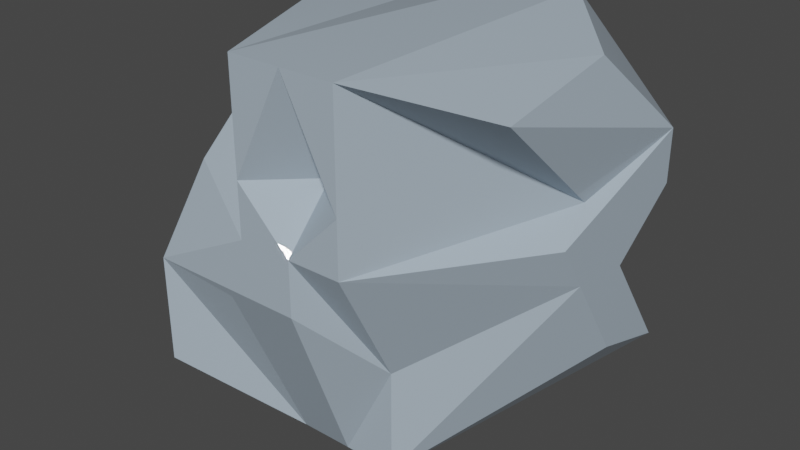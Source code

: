 # Source: sattelite_chunk_1.blend  (saved by Blender 2.91.10; exported with 4.5.12 LTS)
import bpy
from mathutils import Matrix  # noqa: F401  (used for matrix-valued properties, if any)

bpy.ops.wm.read_factory_settings(use_empty=True)
scene = bpy.context.scene
scene.name = 'Scene'

# ---- collections
col_collection = bpy.data.collections.new('Collection'); scene.collection.children.link(col_collection)

# ---- materials (node trees are filled in below, after node groups)
mat_body = bpy.data.materials.new('Body')
mat_body.alpha_threshold = 0.0
mat_body.use_transparent_shadow = False
mat_body.line_color = (0.0, 0.0, 0.0, 1.0)
mat_solar = bpy.data.materials.new('Solar')
mat_solar.use_transparent_shadow = False

# ---- material node trees
mat_body.use_nodes = True; mat_body.node_tree.nodes.clear()
_N = mat_body.node_tree.nodes; _L = mat_body.node_tree.links
n0 = _N.new('ShaderNodeOutputMaterial'); n0.name = 'Material Output'; n0.location = (300, 300)
n1 = _N.new('ShaderNodeBsdfPrincipled'); n1.name = 'Principled BSDF'; n1.location = (10, 300)
n1.distribution = 'GGX'
n1.subsurface_method = 'BURLEY'
n1.inputs[0].default_value = (0.3896, 0.4741, 0.5524, 1.0)
n1.inputs[2].default_value = 0.0
n1.inputs[3].default_value = 1.45
n1.inputs[13].default_value = 0.08842
n1.inputs[27].default_value = (0.0, 0.0, 0.0, 1.0)
n1.inputs[28].default_value = 1.0
_L.new(n1.outputs[0], n0.inputs[0])
n0.is_active_output = True
mat_solar.use_nodes = True; mat_solar.node_tree.nodes.clear()
_N = mat_solar.node_tree.nodes; _L = mat_solar.node_tree.links
n0 = _N.new('ShaderNodeBsdfPrincipled'); n0.name = 'Principled BSDF'; n0.location = (10, 300)
n0.distribution = 'GGX'
n0.subsurface_method = 'BURLEY'
n0.inputs[0].default_value = (0.003348, 0.005888, 0.1121, 1.0)
n0.inputs[1].default_value = 1.0
n0.inputs[2].default_value = 0.0
n0.inputs[3].default_value = 1.45
n0.inputs[27].default_value = (0.0, 0.0, 0.0, 1.0)
n0.inputs[28].default_value = 1.0
n1 = _N.new('ShaderNodeOutputMaterial'); n1.name = 'Material Output'; n1.location = (300, 300)
_L.new(n0.outputs[0], n1.inputs[0])
n1.is_active_output = True

# ---- world
world_world = bpy.data.worlds.new('World'); scene.world = world_world
world_world.use_nodes = True; world_world.node_tree.nodes.clear()
_N = world_world.node_tree.nodes; _L = world_world.node_tree.links
n0 = _N.new('ShaderNodeOutputWorld'); n0.name = 'World Output'; n0.location = (300, 300)
n1 = _N.new('ShaderNodeBackground'); n1.name = 'Background'; n1.location = (10, 300)
n1.inputs[0].default_value = (0.05088, 0.05088, 0.05088, 1.0)
_L.new(n1.outputs[0], n0.inputs[0])
n0.is_active_output = True
world_world.color = (0.05088, 0.05088, 0.05088)
world_world.use_sun_shadow = False
world_world.sun_shadow_jitter_overblur = 0.0

# ---- meshes
me_cube = bpy.data.meshes.new('Cube')
me_cube.from_pydata([(0.3333, 0.2695, 0.3333), (0.3333, -1.114, 0.3333), (0.9933, 0.8863, 0.3333), (0.9145, 0.1201, 0.1401), (0.3333, 0.8863, 0.9933), (0.3333, -1.114, 0.9933), (0.9933, -0.7125, 0.8336), (0.8765, 0.2612, 0.8846), (-0.3333, 0.8863, 0.3333), (-0.3333, -1.114, 0.3333), (-0.9933, 0.8863, 0.3333), (-0.9933, -0.5182, 0.3702), (-0.4226, 0.5129, 0.9343), (-0.3333, -1.114, 0.9933), (-0.9933, -0.02296, 0.8065), (-1.083, 0.5129, 0.9343), (0.0, 0.8863, 0.3333), (0.0, -0.8014, 0.3333), (0.0, 0.8863, 0.9933), (0.0, -1.114, 0.9933), (0.3333, 0.4244, -0.3333), (0.2545, -0.6401, -0.8091), (0.9933, 0.4244, -0.3333), (0.9933, 0.009068, -0.2797), (0.3333, 0.8863, -0.9933), (0.2545, -0.6401, -1.469), (0.9933, 0.368, -0.8336), (0.9933, 0.8863, -0.9933), (-0.3333, 0.8863, -0.3333), (-0.3333, -1.114, -0.3333), (-0.9933, 0.8863, -0.3333), (-0.9933, -1.114, -0.3333), (-0.3333, 0.8863, -0.9933), (-0.4121, -0.6401, -1.469), (-0.9933, -1.114, -0.9933), (-1.237, 0.641, -0.8475), (0.0, 0.4244, -0.3333), (0.0, -1.114, -0.3333), (0.0, 0.8863, -0.9933), (-0.07878, -0.6401, -1.469), (0.3333, 0.8863, 0.0), (0.3333, -1.114, 0.0), (0.9933, 0.8863, 0.0), (0.9933, -0.1722, 1.278e-07), (0.0, -1.114, 0.0), (-0.3333, 0.8863, 0.0), (-0.3333, -1.114, 0.0), (-0.9933, 0.8863, 0.0), (-0.9933, -0.7683, 0.1499)], [], [(44, 41, 1, 17), (3, 6, 5, 1), (41, 43, 3, 1), (18, 19, 5, 4), (5, 6, 7, 4), (16, 18, 4, 0), (0, 4, 7, 2), (2, 7, 6, 3), (1, 5, 19, 17), (44, 17, 9, 46), (11, 9, 13, 14), (46, 9, 11, 48), (18, 12, 13, 19), (13, 12, 15, 14), (16, 8, 12, 18), (8, 10, 15, 12), (10, 11, 14, 15), (9, 17, 19, 13), (10, 47, 48, 11), (8, 45, 47, 10), (2, 3, 43, 42), (0, 2, 42, 40), (44, 37, 21, 41), (23, 21, 25, 26), (41, 21, 23, 43), (38, 24, 25, 39), (25, 24, 27, 26), (36, 20, 24, 38), (20, 22, 27, 24), (22, 23, 26, 27), (21, 37, 39, 25), (44, 46, 29, 37), (31, 34, 33, 29), (46, 48, 31, 29), (38, 39, 33, 32), (33, 34, 35, 32), (36, 38, 32, 28), (28, 32, 35, 30), (30, 35, 34, 31), (16, 40, 36, 45), (0, 40, 16), (29, 33, 39, 37), (45, 36, 28), (8, 16, 45), (30, 31, 48, 47), (28, 30, 47, 45), (22, 42, 43, 23), (20, 40, 42, 22), (40, 20, 36)])
_uv = me_cube.uv_layers.new(name='UVMap')
_uv.uv.foreach_set('vector', [0.5, 0.375, 0.5, 0.4167, 0.5417, 0.4167, 0.5417, 0.375, 0.5417, 0.4167, 0.5417, 0.4167, 0.5417, 0.4167, 0.5417, 0.4167, 0.5, 0.4167, 0.5, 0.4167, 0.5417, 0.4167, 0.5417, 0.4167, 0.5417, 0.375, 0.5417, 0.375, 0.5417, 0.4167, 0.5417, 0.4167, 0.5417, 0.4167, 0.5417, 0.4167, 0.5417, 0.4167, 0.5417, 0.4167, 0.5417, 0.375, 0.5417, 0.375, 0.5417, 0.4167, 0.5417, 0.4167, 0.5417, 0.4167, 0.5417, 0.4167, 0.5417, 0.4167, 0.5417, 0.4167, 0.5417, 0.4167, 0.5417, 0.4167, 0.5417, 0.4167, 0.5417, 0.4167, 0.5417, 0.4167, 0.5417, 0.4167, 0.5417, 0.375, 0.5417, 0.375, 0.5, 0.375, 0.5417, 0.375, 0.5417, 0.4167, 0.5, 0.4167, 0.5417, 0.4167, 0.5417, 0.4167, 0.5417, 0.4167, 0.5417, 0.4167, 0.5, 0.4167, 0.5417, 0.4167, 0.5417, 0.4167, 0.5, 0.4167, 0.5417, 0.375, 0.5417, 0.4167, 0.5417, 0.4167, 0.5417, 0.375, 0.5417, 0.4167, 0.5417, 0.4167, 0.5417, 0.4167, 0.5417, 0.4167, 0.5417, 0.375, 0.5417, 0.4167, 0.5417, 0.4167, 0.5417, 0.375, 0.5417, 0.4167, 0.5417, 0.4167, 0.5417, 0.4167, 0.5417, 0.4167, 0.5417, 0.4167, 0.5417, 0.4167, 0.5417, 0.4167, 0.5417, 0.4167, 0.5417, 0.4167, 0.5417, 0.375, 0.5417, 0.375, 0.5417, 0.4167, 0.5417, 0.4167, 0.5, 0.4167, 0.5, 0.4167, 0.5417, 0.4167, 0.5417, 0.4167, 0.5, 0.4167, 0.5, 0.4167, 0.5417, 0.4167, 0.5417, 0.4167, 0.5417, 0.4167, 0.5, 0.4167, 0.5, 0.4167, 0.5417, 0.4167, 0.5417, 0.4167, 0.5, 0.4167, 0.5, 0.4167, 0.5, 0.375, 0.5417, 0.375, 0.5417, 0.4167, 0.5, 0.4167, 0.5417, 0.4167, 0.5417, 0.4167, 0.5417, 0.4167, 0.5417, 0.4167, 0.5, 0.4167, 0.5417, 0.4167, 0.5417, 0.4167, 0.5, 0.4167, 0.5417, 0.375, 0.5417, 0.4167, 0.5417, 0.4167, 0.5417, 0.375, 0.5417, 0.4167, 0.5417, 0.4167, 0.5417, 0.4167, 0.5417, 0.4167, 0.5417, 0.375, 0.5417, 0.4167, 0.5417, 0.4167, 0.5417, 0.375, 0.5417, 0.4167, 0.5417, 0.4167, 0.5417, 0.4167, 0.5417, 0.4167, 0.5417, 0.4167, 0.5417, 0.4167, 0.5417, 0.4167, 0.5417, 0.4167, 0.5417, 0.4167, 0.5417, 0.375, 0.5417, 0.375, 0.5417, 0.4167, 0.5, 0.375, 0.5, 0.4167, 0.5417, 0.4167, 0.5417, 0.375, 0.5417, 0.4167, 0.5417, 0.4167, 0.5417, 0.4167, 0.5417, 0.4167, 0.5, 0.4167, 0.5, 0.4167, 0.5417, 0.4167, 0.5417, 0.4167, 0.5417, 0.375, 0.5417, 0.375, 0.5417, 0.4167, 0.5417, 0.4167, 0.5417, 0.4167, 0.5417, 0.4167, 0.5417, 0.4167, 0.5417, 0.4167, 0.5417, 0.375, 0.5417, 0.375, 0.5417, 0.4167, 0.5417, 0.4167, 0.5417, 0.4167, 0.5417, 0.4167, 0.5417, 0.4167, 0.5417, 0.4167, 0.5417, 0.4167, 0.5417, 0.4167, 0.5417, 0.4167, 0.5417, 0.4167, 0.5417, 0.375, 0.5, 0.4167, 0.5417, 0.375, 0.5, 0.4167, 0.5417, 0.4167, 0.5, 0.4167, 0.5417, 0.375, 0.5417, 0.4167, 0.5417, 0.4167, 0.5417, 0.375, 0.5417, 0.375, 0.5, 0.4167, 0.5417, 0.375, 0.5417, 0.4167, 0.5417, 0.4167, 0.5417, 0.375, 0.5, 0.4167, 0.5417, 0.4167, 0.5417, 0.4167, 0.5, 0.4167, 0.5, 0.4167, 0.5417, 0.4167, 0.5417, 0.4167, 0.5, 0.4167, 0.5, 0.4167, 0.5417, 0.4167, 0.5, 0.4167, 0.5, 0.4167, 0.5417, 0.4167, 0.5417, 0.4167, 0.5, 0.4167, 0.5, 0.4167, 0.5417, 0.4167, 0.5, 0.4167, 0.5417, 0.4167, 0.5417, 0.375])
me_cube.materials.append(mat_body)
me_cube.materials.append(mat_solar)
me_cube.use_remesh_preserve_volume = False
me_cube.use_remesh_preserve_attributes = False
me_cube.use_mirror_vertex_groups = False
me_cube.update()

# ---- objects
ob_cube = bpy.data.objects.new('Cube', me_cube)

# ---- transforms, parenting, visibility, modifiers, constraints
ob_cube.location = (0.0, 0.0, 0.0)
ob_cube.lock_rotations_4d = False
ob_cube.empty_display_type = 'ARROWS'
ob_cube.lineart.crease_threshold = 0.0

# ---- collection membership
col_collection.objects.link(ob_cube)

# ---- scene / render settings (as saved in the file)
scene.frame_start = 1; scene.frame_end = 250; scene.frame_set(1)
scene.render.engine = 'BLENDER_EEVEE_NEXT'
scene.cycles.use_denoising = False
scene.cycles.samples = 128
scene.cycles.sampling_pattern = 'TABULATED_SOBOL'
scene.cycles.use_adaptive_sampling = False
scene.cycles.use_light_tree = False
scene.view_settings.view_transform = 'Filmic'
bpy.context.view_layer.update()

# ---- added for rendering (the .blend has no active camera and no usable light): camera, sun
cam_auto = bpy.data.cameras.new('AutoCamera')
cam_auto.lens = 50.0
cam_auto.sensor_width = 36.0
cam_auto.clip_end = 1000.0
ob_auto_camera = bpy.data.objects.new('AutoCamera', cam_auto)
scene.collection.objects.link(ob_auto_camera)
ob_auto_camera.location = (3.46609, -4.41922, 2.63246)
ob_auto_camera.rotation_euler = (1.09748, -7.21219e-08, 0.694738)
scene.camera = ob_auto_camera
light_auto_sun = bpy.data.lights.new('AutoSun', 'SUN')
light_auto_sun.energy = 3.0
light_auto_sun.angle = 0.0523599
ob_auto_sun = bpy.data.objects.new('AutoSun', light_auto_sun)
scene.collection.objects.link(ob_auto_sun)
ob_auto_sun.rotation_euler = (0.872665, 0.174533, 0.523599)
bpy.context.view_layer.update()
